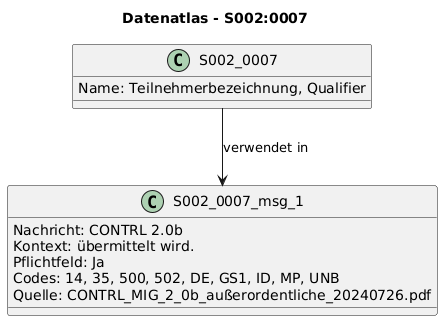

The diagram above was rendered by PlantUML. Its source (embedded in the PNG):
@startuml
title Datenatlas - S002:0007
class S002_0007 {
  Name: Teilnehmerbezeichnung, Qualifier
}
class S002_0007_msg_1 {
  Nachricht: CONTRL 2.0b
  Kontext: übermittelt wird.
  Pflichtfeld: Ja
  Codes: 14, 35, 500, 502, DE, GS1, ID, MP, UNB
  Quelle: CONTRL_MIG_2_0b_außerordentliche_20240726.pdf
}
S002_0007 --> S002_0007_msg_1 : verwendet in
@enduml